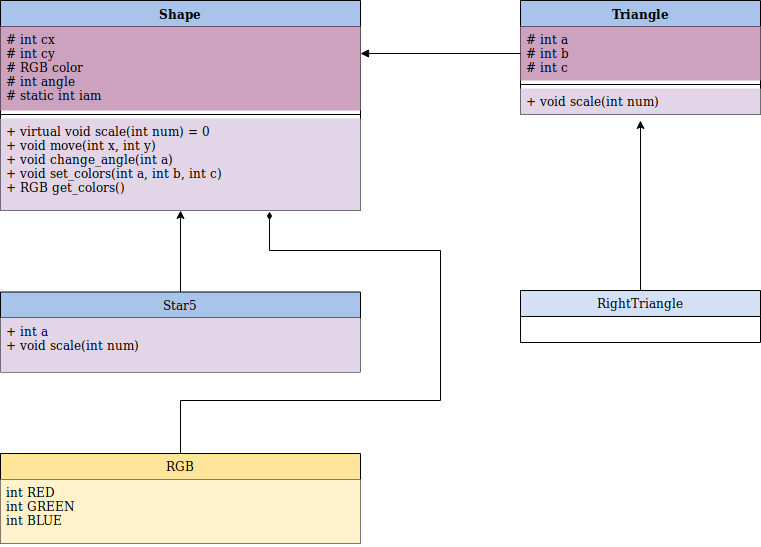

The diagram above was exported from draw.io. Its source (the exported page's mxGraphModel, read from the mxfile embedded in the PNG):
<mxGraphModel dx="1327" dy="778" grid="1" gridSize="10" guides="1" tooltips="1" connect="1" arrows="1" fold="1" page="1" pageScale="1" pageWidth="827" pageHeight="1169" math="0" shadow="0">
  <root>
    <mxCell id="0" />
    <mxCell id="1" parent="0" />
    <mxCell id="oaSTrZNLJ0Scw0INX7qN-10" value="Shape" style="swimlane;fontStyle=1;align=center;verticalAlign=top;childLayout=stackLayout;horizontal=1;startSize=26;horizontalStack=0;resizeParent=1;resizeParentMax=0;resizeLast=0;collapsible=1;marginBottom=0;fillColor=#A9C4EB;" vertex="1" parent="1">
      <mxGeometry x="40" y="30" width="360" height="210" as="geometry" />
    </mxCell>
    <mxCell id="oaSTrZNLJ0Scw0INX7qN-11" value="# int cx&#10;# int cy&#10;# RGB color&#10;# int angle&#10;# static int iam&#10;" style="text;strokeColor=none;fillColor=#CDA2BE;align=left;verticalAlign=top;spacingLeft=4;spacingRight=4;overflow=hidden;rotatable=0;points=[[0,0.5],[1,0.5]];portConstraint=eastwest;" vertex="1" parent="oaSTrZNLJ0Scw0INX7qN-10">
      <mxGeometry y="26" width="360" height="84" as="geometry" />
    </mxCell>
    <mxCell id="oaSTrZNLJ0Scw0INX7qN-12" value="" style="line;strokeWidth=1;fillColor=none;align=left;verticalAlign=middle;spacingTop=-1;spacingLeft=3;spacingRight=3;rotatable=0;labelPosition=right;points=[];portConstraint=eastwest;" vertex="1" parent="oaSTrZNLJ0Scw0INX7qN-10">
      <mxGeometry y="110" width="360" height="8" as="geometry" />
    </mxCell>
    <mxCell id="oaSTrZNLJ0Scw0INX7qN-13" value="+ virtual void scale(int num) = 0&#10;+ void move(int x, int y)&#10;+ void change_angle(int a)&#10;+ void set_colors(int a, int b, int c)&#10;+ RGB get_colors()&#10;" style="text;strokeColor=none;fillColor=#E1D5E7;align=left;verticalAlign=top;spacingLeft=4;spacingRight=4;overflow=hidden;rotatable=0;points=[[0,0.5],[1,0.5]];portConstraint=eastwest;" vertex="1" parent="oaSTrZNLJ0Scw0INX7qN-10">
      <mxGeometry y="118" width="360" height="92" as="geometry" />
    </mxCell>
    <mxCell id="oaSTrZNLJ0Scw0INX7qN-22" value="Triangle" style="swimlane;fontStyle=1;align=center;verticalAlign=top;childLayout=stackLayout;horizontal=1;startSize=26;horizontalStack=0;resizeParent=1;resizeParentMax=0;resizeLast=0;collapsible=1;marginBottom=0;fillColor=#A9C4EB;" vertex="1" parent="1">
      <mxGeometry x="560" y="30" width="240" height="114" as="geometry" />
    </mxCell>
    <mxCell id="oaSTrZNLJ0Scw0INX7qN-23" value="# int a&#10;# int b&#10;# int c&#10;&#10;" style="text;strokeColor=none;fillColor=#CDA2BE;align=left;verticalAlign=top;spacingLeft=4;spacingRight=4;overflow=hidden;rotatable=0;points=[[0,0.5],[1,0.5]];portConstraint=eastwest;" vertex="1" parent="oaSTrZNLJ0Scw0INX7qN-22">
      <mxGeometry y="26" width="240" height="54" as="geometry" />
    </mxCell>
    <mxCell id="oaSTrZNLJ0Scw0INX7qN-24" value="" style="line;strokeWidth=1;fillColor=none;align=left;verticalAlign=middle;spacingTop=-1;spacingLeft=3;spacingRight=3;rotatable=0;labelPosition=right;points=[];portConstraint=eastwest;" vertex="1" parent="oaSTrZNLJ0Scw0INX7qN-22">
      <mxGeometry y="80" width="240" height="8" as="geometry" />
    </mxCell>
    <mxCell id="oaSTrZNLJ0Scw0INX7qN-25" value="+ void scale(int num)" style="text;strokeColor=none;fillColor=#E1D5E7;align=left;verticalAlign=top;spacingLeft=4;spacingRight=4;overflow=hidden;rotatable=0;points=[[0,0.5],[1,0.5]];portConstraint=eastwest;" vertex="1" parent="oaSTrZNLJ0Scw0INX7qN-22">
      <mxGeometry y="88" width="240" height="26" as="geometry" />
    </mxCell>
    <mxCell id="oaSTrZNLJ0Scw0INX7qN-41" style="edgeStyle=orthogonalEdgeStyle;rounded=0;orthogonalLoop=1;jettySize=auto;html=1;exitX=0.5;exitY=0;exitDx=0;exitDy=0;" edge="1" parent="1" source="oaSTrZNLJ0Scw0INX7qN-26">
      <mxGeometry relative="1" as="geometry">
        <mxPoint x="680" y="150" as="targetPoint" />
      </mxGeometry>
    </mxCell>
    <mxCell id="oaSTrZNLJ0Scw0INX7qN-26" value="RightTriangle" style="swimlane;fontStyle=0;childLayout=stackLayout;horizontal=1;startSize=26;fillColor=#D4E1F5;horizontalStack=0;resizeParent=1;resizeParentMax=0;resizeLast=0;collapsible=1;marginBottom=0;" vertex="1" parent="1">
      <mxGeometry x="560" y="320" width="240" height="52" as="geometry" />
    </mxCell>
    <mxCell id="oaSTrZNLJ0Scw0INX7qN-40" style="edgeStyle=orthogonalEdgeStyle;rounded=0;orthogonalLoop=1;jettySize=auto;html=1;exitX=0.5;exitY=0;exitDx=0;exitDy=0;entryX=0.5;entryY=1;entryDx=0;entryDy=0;entryPerimeter=0;" edge="1" parent="1" source="oaSTrZNLJ0Scw0INX7qN-31" target="oaSTrZNLJ0Scw0INX7qN-13">
      <mxGeometry relative="1" as="geometry" />
    </mxCell>
    <mxCell id="oaSTrZNLJ0Scw0INX7qN-31" value="Star5" style="swimlane;fontStyle=0;childLayout=stackLayout;horizontal=1;startSize=26;fillColor=#A9C4EB;horizontalStack=0;resizeParent=1;resizeParentMax=0;resizeLast=0;collapsible=1;marginBottom=0;" vertex="1" parent="1">
      <mxGeometry x="40" y="321.5" width="360" height="80" as="geometry" />
    </mxCell>
    <mxCell id="oaSTrZNLJ0Scw0INX7qN-32" value="+ int a&#10;+ void scale(int num)&#10;&#10;" style="text;strokeColor=none;fillColor=#E1D5E7;align=left;verticalAlign=top;spacingLeft=4;spacingRight=4;overflow=hidden;rotatable=0;points=[[0,0.5],[1,0.5]];portConstraint=eastwest;" vertex="1" parent="oaSTrZNLJ0Scw0INX7qN-31">
      <mxGeometry y="26" width="360" height="54" as="geometry" />
    </mxCell>
    <mxCell id="oaSTrZNLJ0Scw0INX7qN-43" style="edgeStyle=orthogonalEdgeStyle;rounded=0;orthogonalLoop=1;jettySize=auto;html=1;exitX=0.5;exitY=0;exitDx=0;exitDy=0;entryX=0.747;entryY=1.011;entryDx=0;entryDy=0;entryPerimeter=0;endArrow=diamondThin;endFill=1;" edge="1" parent="1" source="oaSTrZNLJ0Scw0INX7qN-35" target="oaSTrZNLJ0Scw0INX7qN-13">
      <mxGeometry relative="1" as="geometry">
        <Array as="points">
          <mxPoint x="220" y="430" />
          <mxPoint x="480" y="430" />
          <mxPoint x="480" y="280" />
          <mxPoint x="309" y="280" />
        </Array>
      </mxGeometry>
    </mxCell>
    <mxCell id="oaSTrZNLJ0Scw0INX7qN-35" value="RGB" style="swimlane;fontStyle=0;childLayout=stackLayout;horizontal=1;startSize=26;fillColor=#FFE599;horizontalStack=0;resizeParent=1;resizeParentMax=0;resizeLast=0;collapsible=1;marginBottom=0;" vertex="1" parent="1">
      <mxGeometry x="40" y="483" width="360" height="90" as="geometry" />
    </mxCell>
    <mxCell id="oaSTrZNLJ0Scw0INX7qN-37" value="int RED&#10;int GREEN&#10;int BLUE&#10;" style="text;strokeColor=none;fillColor=#FFF2CC;align=left;verticalAlign=top;spacingLeft=4;spacingRight=4;overflow=hidden;rotatable=0;points=[[0,0.5],[1,0.5]];portConstraint=eastwest;" vertex="1" parent="oaSTrZNLJ0Scw0INX7qN-35">
      <mxGeometry y="26" width="360" height="64" as="geometry" />
    </mxCell>
    <mxCell id="oaSTrZNLJ0Scw0INX7qN-42" style="edgeStyle=orthogonalEdgeStyle;rounded=0;orthogonalLoop=1;jettySize=auto;html=1;exitX=0;exitY=0.5;exitDx=0;exitDy=0;entryX=1;entryY=0.25;entryDx=0;entryDy=0;endArrow=block;endFill=1;" edge="1" parent="1" source="oaSTrZNLJ0Scw0INX7qN-23" target="oaSTrZNLJ0Scw0INX7qN-10">
      <mxGeometry relative="1" as="geometry" />
    </mxCell>
  </root>
</mxGraphModel>